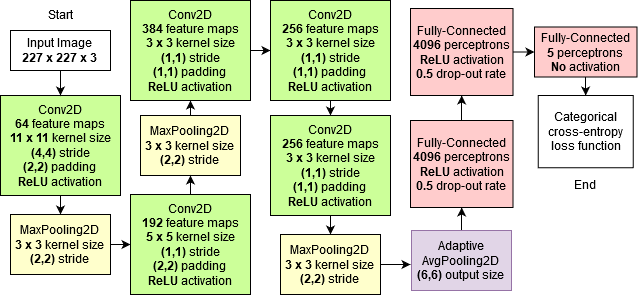

The diagram above was exported from draw.io. Its source (the exported page's mxGraphModel, read from the mxfile embedded in the PNG):
<mxGraphModel dx="782" dy="453" grid="1" gridSize="10" guides="1" tooltips="1" connect="1" arrows="1" fold="1" page="1" pageScale="1" pageWidth="850" pageHeight="1100" math="0" shadow="0">
  <root>
    <mxCell id="0" />
    <mxCell id="1" parent="0" />
    <mxCell id="dh1-JOq6rtNdSpNDTN_3-23" style="edgeStyle=orthogonalEdgeStyle;rounded=0;orthogonalLoop=1;jettySize=auto;html=1;exitX=0.5;exitY=1;exitDx=0;exitDy=0;entryX=0.5;entryY=0;entryDx=0;entryDy=0;" edge="1" parent="1" source="OC56DvC17bazpiXFp-zZ-1" target="OC56DvC17bazpiXFp-zZ-6">
      <mxGeometry relative="1" as="geometry" />
    </mxCell>
    <mxCell id="OC56DvC17bazpiXFp-zZ-1" value="&lt;div&gt;Conv2D&lt;/div&gt;&lt;div&gt;&lt;b&gt;64&lt;/b&gt; feature maps&lt;/div&gt;&lt;div&gt;&lt;b&gt;11 x 11&lt;/b&gt; kernel size&lt;/div&gt;&lt;div&gt;&lt;b&gt;(4,4)&lt;/b&gt; stride&lt;/div&gt;&lt;div&gt;&lt;b&gt;(2,2)&lt;/b&gt; padding&lt;br&gt;&lt;/div&gt;&lt;div&gt;&lt;b&gt;ReLU&lt;/b&gt; activation&lt;br&gt;&lt;/div&gt;" style="rounded=0;whiteSpace=wrap;html=1;fillColor=#CCFF99;" parent="1" vertex="1">
      <mxGeometry x="110" y="175" width="120" height="100" as="geometry" />
    </mxCell>
    <mxCell id="dh1-JOq6rtNdSpNDTN_3-26" style="edgeStyle=orthogonalEdgeStyle;rounded=0;orthogonalLoop=1;jettySize=auto;html=1;exitX=0.5;exitY=0;exitDx=0;exitDy=0;entryX=0.5;entryY=1;entryDx=0;entryDy=0;" edge="1" parent="1" source="OC56DvC17bazpiXFp-zZ-2" target="dh1-JOq6rtNdSpNDTN_3-4">
      <mxGeometry relative="1" as="geometry" />
    </mxCell>
    <mxCell id="OC56DvC17bazpiXFp-zZ-2" value="&lt;div&gt;MaxPooling2D&lt;/div&gt;&lt;div&gt;&lt;b&gt;3 x 3&lt;/b&gt; kernel size&lt;br&gt;&lt;/div&gt;&lt;div&gt;&lt;b&gt;(2,2)&lt;/b&gt; stride&lt;br&gt;&lt;/div&gt;" style="rounded=0;whiteSpace=wrap;html=1;fillColor=#FFFFCC;" parent="1" vertex="1">
      <mxGeometry x="250" y="195" width="100" height="60" as="geometry" />
    </mxCell>
    <mxCell id="dh1-JOq6rtNdSpNDTN_3-24" style="edgeStyle=orthogonalEdgeStyle;rounded=0;orthogonalLoop=1;jettySize=auto;html=1;exitX=1;exitY=0.5;exitDx=0;exitDy=0;entryX=0;entryY=0.5;entryDx=0;entryDy=0;" edge="1" parent="1" source="OC56DvC17bazpiXFp-zZ-6" target="dh1-JOq6rtNdSpNDTN_3-1">
      <mxGeometry relative="1" as="geometry" />
    </mxCell>
    <mxCell id="OC56DvC17bazpiXFp-zZ-6" value="&lt;div&gt;MaxPooling2D&lt;/div&gt;&lt;div&gt;&lt;b&gt;3 x 3&lt;/b&gt; kernel size&lt;br&gt;&lt;/div&gt;&lt;div&gt;&lt;b&gt;(2,2)&lt;/b&gt; stride&lt;br&gt;&lt;/div&gt;" style="rounded=0;whiteSpace=wrap;html=1;fillColor=#FFFFCC;" parent="1" vertex="1">
      <mxGeometry x="120" y="294" width="100" height="60" as="geometry" />
    </mxCell>
    <mxCell id="OC56DvC17bazpiXFp-zZ-18" style="edgeStyle=orthogonalEdgeStyle;rounded=0;orthogonalLoop=1;jettySize=auto;html=1;exitX=0.5;exitY=1;exitDx=0;exitDy=0;entryX=0.5;entryY=0;entryDx=0;entryDy=0;" parent="1" source="OC56DvC17bazpiXFp-zZ-10" target="OC56DvC17bazpiXFp-zZ-1" edge="1">
      <mxGeometry relative="1" as="geometry" />
    </mxCell>
    <mxCell id="OC56DvC17bazpiXFp-zZ-10" value="&lt;div&gt;Input Image&lt;/div&gt;&lt;div&gt;&lt;b&gt;227 x 227 x 3&lt;/b&gt;&lt;br&gt;&lt;/div&gt;" style="rounded=0;whiteSpace=wrap;html=1;" parent="1" vertex="1">
      <mxGeometry x="120" y="110" width="100" height="40" as="geometry" />
    </mxCell>
    <mxCell id="dh1-JOq6rtNdSpNDTN_3-51" style="edgeStyle=elbowEdgeStyle;rounded=0;orthogonalLoop=1;jettySize=auto;html=1;exitX=0.5;exitY=0;exitDx=0;exitDy=0;entryX=0.5;entryY=1;entryDx=0;entryDy=0;strokeColor=#000000;" edge="1" parent="1" source="OC56DvC17bazpiXFp-zZ-19" target="dh1-JOq6rtNdSpNDTN_3-17">
      <mxGeometry relative="1" as="geometry" />
    </mxCell>
    <mxCell id="OC56DvC17bazpiXFp-zZ-19" value="&lt;div&gt;Fully-Connected&lt;b&gt;&lt;br&gt;&lt;/b&gt;&lt;/div&gt;&lt;div&gt;&lt;b&gt;4096&lt;/b&gt; perceptrons&lt;/div&gt;&lt;div&gt;&lt;b&gt;ReLU &lt;/b&gt;activation&lt;/div&gt;&lt;div&gt;&lt;b&gt;0.5&lt;/b&gt; drop-out rate&lt;br&gt;&lt;/div&gt;" style="rounded=0;whiteSpace=wrap;html=1;fillColor=#FFCCCC;" parent="1" vertex="1">
      <mxGeometry x="520" y="200" width="102.5" height="87" as="geometry" />
    </mxCell>
    <mxCell id="OC56DvC17bazpiXFp-zZ-25" value="Categorical cross-entropy loss function" style="rounded=0;whiteSpace=wrap;html=1;" parent="1" vertex="1">
      <mxGeometry x="647.75" y="175" width="95" height="72.25" as="geometry" />
    </mxCell>
    <mxCell id="dh1-JOq6rtNdSpNDTN_3-25" style="edgeStyle=orthogonalEdgeStyle;rounded=0;orthogonalLoop=1;jettySize=auto;html=1;exitX=0.5;exitY=0;exitDx=0;exitDy=0;entryX=0.5;entryY=1;entryDx=0;entryDy=0;" edge="1" parent="1" source="dh1-JOq6rtNdSpNDTN_3-1" target="OC56DvC17bazpiXFp-zZ-2">
      <mxGeometry relative="1" as="geometry" />
    </mxCell>
    <mxCell id="dh1-JOq6rtNdSpNDTN_3-1" value="&lt;div&gt;Conv2D&lt;/div&gt;&lt;div&gt;&lt;b&gt;192&lt;/b&gt; feature maps&lt;/div&gt;&lt;div&gt;&lt;b&gt;5 x 5&lt;/b&gt; kernel size&lt;/div&gt;&lt;div&gt;&lt;b&gt;(1,1)&lt;/b&gt; stride&lt;/div&gt;&lt;div&gt;&lt;b&gt;(2,2)&lt;/b&gt; padding&lt;br&gt;&lt;/div&gt;&lt;div&gt;&lt;b&gt;ReLU&lt;/b&gt; activation&lt;br&gt;&lt;/div&gt;" style="rounded=0;whiteSpace=wrap;html=1;fillColor=#CCFF99;" vertex="1" parent="1">
      <mxGeometry x="240" y="274" width="120" height="100" as="geometry" />
    </mxCell>
    <mxCell id="dh1-JOq6rtNdSpNDTN_3-27" style="edgeStyle=orthogonalEdgeStyle;rounded=0;orthogonalLoop=1;jettySize=auto;html=1;exitX=1;exitY=0.5;exitDx=0;exitDy=0;entryX=0;entryY=0.5;entryDx=0;entryDy=0;" edge="1" parent="1" source="dh1-JOq6rtNdSpNDTN_3-4" target="dh1-JOq6rtNdSpNDTN_3-7">
      <mxGeometry relative="1" as="geometry" />
    </mxCell>
    <mxCell id="dh1-JOq6rtNdSpNDTN_3-4" value="&lt;div&gt;Conv2D&lt;/div&gt;&lt;div&gt;&lt;b&gt;384&lt;/b&gt; feature maps&lt;/div&gt;&lt;div&gt;&lt;b&gt;3 x 3&lt;/b&gt; kernel size&lt;/div&gt;&lt;div&gt;&lt;b&gt;(1,1)&lt;/b&gt; stride&lt;/div&gt;&lt;div&gt;&lt;b&gt;(1,1)&lt;/b&gt; padding&lt;br&gt;&lt;/div&gt;&lt;div&gt;&lt;b&gt;ReLU&lt;/b&gt; activation&lt;br&gt;&lt;/div&gt;" style="rounded=0;whiteSpace=wrap;html=1;fillColor=#CCFF99;" vertex="1" parent="1">
      <mxGeometry x="240" y="80" width="120" height="100" as="geometry" />
    </mxCell>
    <mxCell id="dh1-JOq6rtNdSpNDTN_3-28" style="edgeStyle=orthogonalEdgeStyle;rounded=0;orthogonalLoop=1;jettySize=auto;html=1;exitX=0.5;exitY=1;exitDx=0;exitDy=0;entryX=0.5;entryY=0;entryDx=0;entryDy=0;" edge="1" parent="1" source="dh1-JOq6rtNdSpNDTN_3-7" target="dh1-JOq6rtNdSpNDTN_3-11">
      <mxGeometry relative="1" as="geometry" />
    </mxCell>
    <mxCell id="dh1-JOq6rtNdSpNDTN_3-7" value="&lt;div&gt;Conv2D&lt;/div&gt;&lt;div&gt;&lt;b&gt;256&lt;/b&gt; feature maps&lt;/div&gt;&lt;div&gt;&lt;b&gt;3 x 3&lt;/b&gt; kernel size&lt;/div&gt;&lt;div&gt;&lt;b&gt;(1,1)&lt;/b&gt; stride&lt;/div&gt;&lt;div&gt;&lt;b&gt;(1,1)&lt;/b&gt; padding&lt;br&gt;&lt;/div&gt;&lt;div&gt;&lt;b&gt;ReLU&lt;/b&gt; activation&lt;br&gt;&lt;/div&gt;" style="rounded=0;whiteSpace=wrap;html=1;fillColor=#CCFF99;" vertex="1" parent="1">
      <mxGeometry x="380" y="80" width="120" height="100" as="geometry" />
    </mxCell>
    <mxCell id="dh1-JOq6rtNdSpNDTN_3-47" style="edgeStyle=elbowEdgeStyle;rounded=0;orthogonalLoop=1;jettySize=auto;html=1;exitX=0.5;exitY=1;exitDx=0;exitDy=0;entryX=0.5;entryY=0;entryDx=0;entryDy=0;strokeColor=#000000;" edge="1" parent="1" source="dh1-JOq6rtNdSpNDTN_3-11" target="dh1-JOq6rtNdSpNDTN_3-46">
      <mxGeometry relative="1" as="geometry" />
    </mxCell>
    <mxCell id="dh1-JOq6rtNdSpNDTN_3-11" value="&lt;div&gt;Conv2D&lt;/div&gt;&lt;div&gt;&lt;b&gt;256&lt;/b&gt; feature maps&lt;/div&gt;&lt;div&gt;&lt;b&gt;3 x 3&lt;/b&gt; kernel size&lt;/div&gt;&lt;div&gt;&lt;b&gt;(1,1)&lt;/b&gt; stride&lt;/div&gt;&lt;div&gt;&lt;b&gt;(1,1)&lt;/b&gt; padding&lt;br&gt;&lt;/div&gt;&lt;div&gt;&lt;b&gt;ReLU&lt;/b&gt; activation&lt;br&gt;&lt;/div&gt;" style="rounded=0;whiteSpace=wrap;html=1;fillColor=#CCFF99;" vertex="1" parent="1">
      <mxGeometry x="380" y="195" width="120" height="100" as="geometry" />
    </mxCell>
    <mxCell id="dh1-JOq6rtNdSpNDTN_3-39" style="edgeStyle=none;rounded=0;orthogonalLoop=1;jettySize=auto;html=1;exitX=1;exitY=0.75;exitDx=0;exitDy=0;entryX=0;entryY=0.5;entryDx=0;entryDy=0;strokeColor=none;" edge="1" parent="1" source="dh1-JOq6rtNdSpNDTN_3-13" target="OC56DvC17bazpiXFp-zZ-19">
      <mxGeometry relative="1" as="geometry" />
    </mxCell>
    <mxCell id="dh1-JOq6rtNdSpNDTN_3-50" style="edgeStyle=elbowEdgeStyle;rounded=0;orthogonalLoop=1;jettySize=auto;html=1;exitX=0.5;exitY=0;exitDx=0;exitDy=0;entryX=0.5;entryY=1;entryDx=0;entryDy=0;strokeColor=#000000;" edge="1" parent="1" source="dh1-JOq6rtNdSpNDTN_3-13" target="OC56DvC17bazpiXFp-zZ-19">
      <mxGeometry relative="1" as="geometry" />
    </mxCell>
    <mxCell id="dh1-JOq6rtNdSpNDTN_3-13" value="&lt;div&gt;Adaptive&lt;br&gt;&lt;/div&gt;&lt;div&gt;AvgPooling2D&lt;/div&gt;&lt;div&gt;&lt;b&gt;(6,6)&lt;/b&gt; output size&lt;br&gt;&lt;/div&gt;" style="rounded=0;whiteSpace=wrap;html=1;fillColor=#e1d5e7;strokeColor=#9673a6;" vertex="1" parent="1">
      <mxGeometry x="521" y="310" width="100" height="60" as="geometry" />
    </mxCell>
    <mxCell id="dh1-JOq6rtNdSpNDTN_3-54" style="edgeStyle=elbowEdgeStyle;rounded=0;orthogonalLoop=1;jettySize=auto;html=1;exitX=1;exitY=0.5;exitDx=0;exitDy=0;entryX=0;entryY=0.5;entryDx=0;entryDy=0;strokeColor=#000000;" edge="1" parent="1" source="dh1-JOq6rtNdSpNDTN_3-17" target="dh1-JOq6rtNdSpNDTN_3-19">
      <mxGeometry relative="1" as="geometry" />
    </mxCell>
    <mxCell id="dh1-JOq6rtNdSpNDTN_3-17" value="&lt;div&gt;Fully-Connected&lt;b&gt;&lt;br&gt;&lt;/b&gt;&lt;/div&gt;&lt;div&gt;&lt;b&gt;4096&lt;/b&gt; perceptrons&lt;/div&gt;&lt;div&gt;&lt;b&gt;ReLU &lt;/b&gt;activation&lt;/div&gt;&lt;div&gt;&lt;b&gt;0.5&lt;/b&gt; drop-out rate&lt;br&gt;&lt;/div&gt;" style="rounded=0;whiteSpace=wrap;html=1;fillColor=#FFCCCC;" vertex="1" parent="1">
      <mxGeometry x="520" y="88" width="102.5" height="87" as="geometry" />
    </mxCell>
    <mxCell id="dh1-JOq6rtNdSpNDTN_3-55" style="edgeStyle=elbowEdgeStyle;rounded=0;orthogonalLoop=1;jettySize=auto;html=1;exitX=0.5;exitY=1;exitDx=0;exitDy=0;entryX=0.5;entryY=0;entryDx=0;entryDy=0;strokeColor=#000000;" edge="1" parent="1" source="dh1-JOq6rtNdSpNDTN_3-19" target="OC56DvC17bazpiXFp-zZ-25">
      <mxGeometry relative="1" as="geometry" />
    </mxCell>
    <mxCell id="dh1-JOq6rtNdSpNDTN_3-19" value="&lt;div&gt;Fully-Connected&lt;b&gt;&lt;br&gt;&lt;/b&gt;&lt;/div&gt;&lt;div&gt;&lt;b&gt;5 &lt;/b&gt;perceptrons&lt;/div&gt;&lt;div&gt;&lt;b&gt;No &lt;/b&gt;activation&lt;br&gt;&lt;/div&gt;" style="rounded=0;whiteSpace=wrap;html=1;fillColor=#FFCCCC;" vertex="1" parent="1">
      <mxGeometry x="644" y="106.5" width="102.5" height="50" as="geometry" />
    </mxCell>
    <mxCell id="dh1-JOq6rtNdSpNDTN_3-29" value="Start" style="text;html=1;strokeColor=none;fillColor=none;align=center;verticalAlign=middle;whiteSpace=wrap;rounded=0;" vertex="1" parent="1">
      <mxGeometry x="150" y="84" width="40" height="20" as="geometry" />
    </mxCell>
    <mxCell id="dh1-JOq6rtNdSpNDTN_3-45" value="End" style="text;html=1;strokeColor=none;fillColor=none;align=center;verticalAlign=middle;whiteSpace=wrap;rounded=0;" vertex="1" parent="1">
      <mxGeometry x="675.25" y="254" width="40" height="20" as="geometry" />
    </mxCell>
    <mxCell id="dh1-JOq6rtNdSpNDTN_3-49" style="edgeStyle=elbowEdgeStyle;rounded=0;orthogonalLoop=1;jettySize=auto;html=1;exitX=1;exitY=0.5;exitDx=0;exitDy=0;strokeColor=#000000;" edge="1" parent="1" source="dh1-JOq6rtNdSpNDTN_3-46">
      <mxGeometry relative="1" as="geometry">
        <mxPoint x="520" y="344" as="targetPoint" />
      </mxGeometry>
    </mxCell>
    <mxCell id="dh1-JOq6rtNdSpNDTN_3-46" value="&lt;div&gt;MaxPooling2D&lt;/div&gt;&lt;div&gt;&lt;b&gt;3 x 3&lt;/b&gt; kernel size&lt;br&gt;&lt;/div&gt;&lt;div&gt;&lt;b&gt;(2,2)&lt;/b&gt; stride&lt;br&gt;&lt;/div&gt;" style="rounded=0;whiteSpace=wrap;html=1;fillColor=#FFFFCC;" vertex="1" parent="1">
      <mxGeometry x="390" y="314" width="100" height="60" as="geometry" />
    </mxCell>
  </root>
</mxGraphModel>